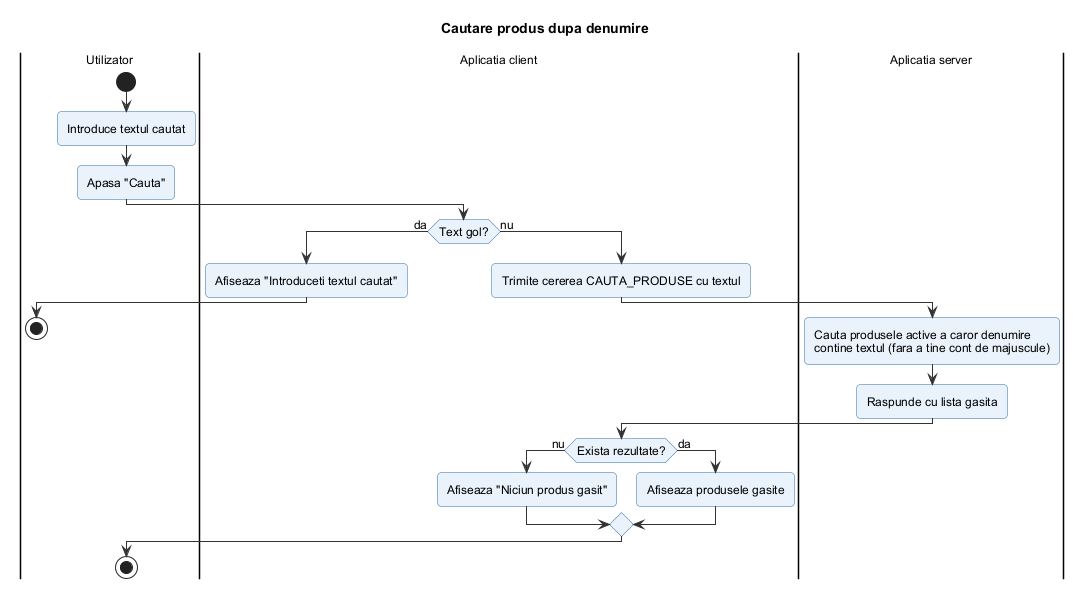

The diagram above was rendered by PlantUML. Its source (embedded in the PNG):
@startuml cautare_produs
!include ../_stil.iuml
title Cautare produs dupa denumire

|Utilizator|
start
:Introduce textul cautat;
:Apasa "Cauta";
|Aplicatia client|
if (Text gol?) then (da)
  :Afiseaza "Introduceti textul cautat";
  |Utilizator|
  stop
else (nu)
  |Aplicatia client|
  :Trimite cererea CAUTA_PRODUSE cu textul;
  |Aplicatia server|
  :Cauta produsele active a caror denumire
  contine textul (fara a tine cont de majuscule);
  :Raspunde cu lista gasita;
  |Aplicatia client|
  if (Exista rezultate?) then (nu)
    :Afiseaza "Niciun produs gasit";
  else (da)
    :Afiseaza produsele gasite;
  endif
endif
|Utilizator|
stop
@enduml